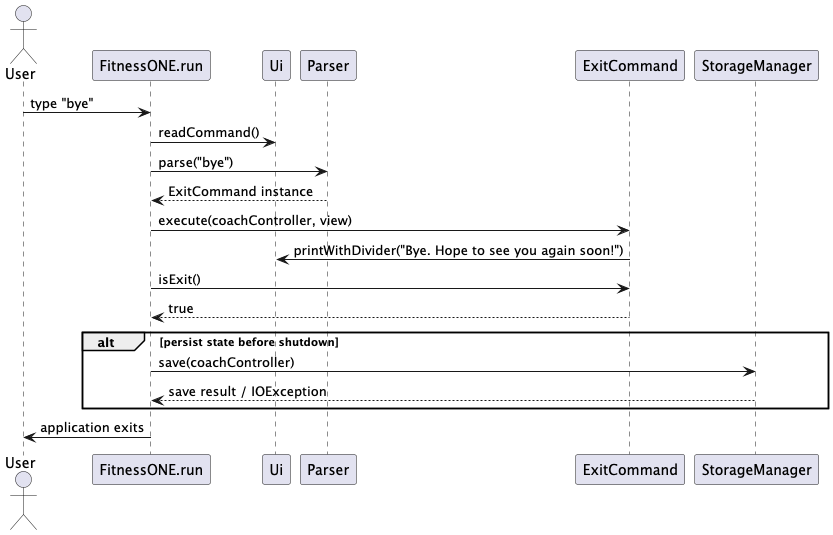

The diagram above was rendered by PlantUML. Its source (embedded in the PNG):
@startuml
actor User
participant FitnessONE as "FitnessONE.run"
participant Ui as "Ui"
participant Parser as "Parser"
participant ExitCmd as "ExitCommand"
participant Storage as "StorageManager"

User -> FitnessONE : type "bye"
FitnessONE -> Ui : readCommand()
FitnessONE -> Parser : parse("bye")
Parser --> FitnessONE : ExitCommand instance
FitnessONE -> ExitCmd : execute(coachController, view)
ExitCmd -> Ui : printWithDivider("Bye. Hope to see you again soon!")
FitnessONE -> ExitCmd : isExit()
ExitCmd --> FitnessONE : true

alt persist state before shutdown
    FitnessONE -> Storage : save(coachController)
    Storage --> FitnessONE : save result / IOException
end

FitnessONE -> User : application exits
@enduml